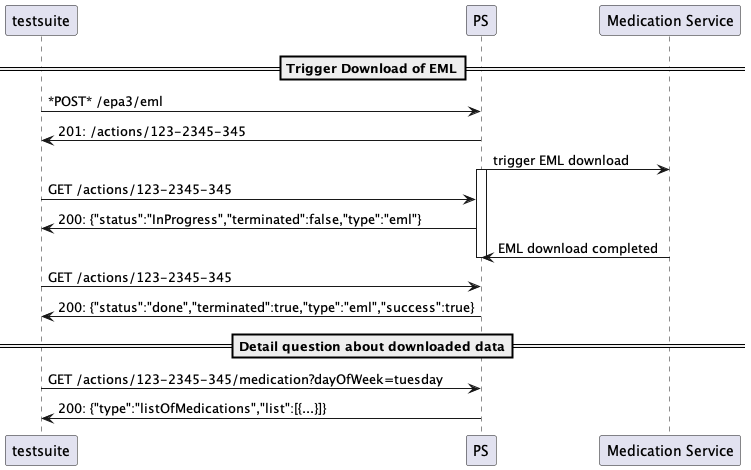

The diagram above was rendered by PlantUML. Its source (embedded in the PNG):
@startuml
==Trigger Download of EML==
testsuite -> PS: *POST* /epa3/eml
testsuite <- PS: 201: /actions/123-2345-345
PS -> "Medication Service": trigger EML download
activate PS
testsuite -> PS: GET /actions/123-2345-345
testsuite <- PS: 200: {"status":"InProgress","terminated":false,"type":"eml"}
PS <- "Medication Service": EML download completed
deactivate PS
testsuite -> PS: GET /actions/123-2345-345
testsuite <- PS: 200: {"status":"done","terminated":true,"type":"eml","success":true}
==Detail question about downloaded data==
testsuite -> PS: GET /actions/123-2345-345/medication?dayOfWeek=tuesday
testsuite <- PS: 200: {"type":"listOfMedications","list":[{...}]}
@enduml